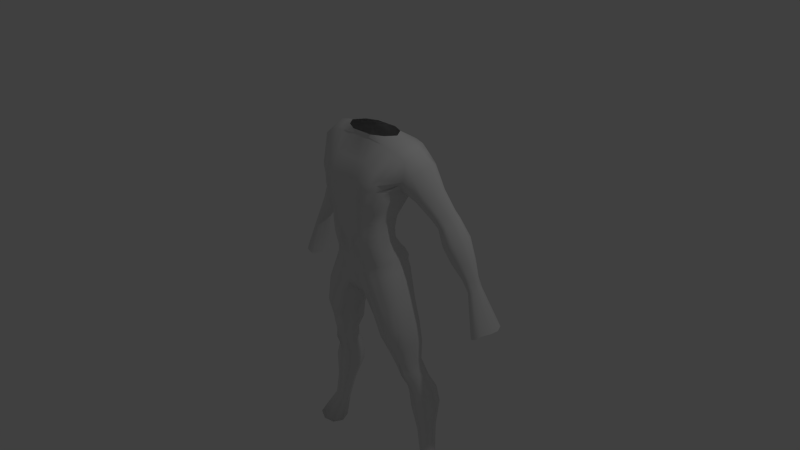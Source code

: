 # Source: basicshape.blend  (saved by Blender 2.69.0; exported with 4.5.12 LTS)
import bpy
from mathutils import Matrix  # noqa: F401  (used for matrix-valued properties, if any)

bpy.ops.wm.read_factory_settings(use_empty=True)
scene = bpy.context.scene
scene.name = 'Scene'

# ---- collections
col_collection_1 = bpy.data.collections.new('Collection 1'); scene.collection.children.link(col_collection_1)

# ---- world
world_world = bpy.data.worlds.new('World'); scene.world = world_world
world_world.color = (0.05088, 0.05088, 0.05088)
world_world.use_sun_shadow = False
world_world.sun_shadow_jitter_overblur = 0.0
world_world.cycles.sampling_method = 'MANUAL'
world_world.cycles.sample_map_resolution = 256

# ---- cameras
cam_camera = bpy.data.cameras.new('Camera')
cam_camera.clip_end = 100.0
cam_camera.lens = 35.0
cam_camera.sensor_width = 32.0
cam_camera.sensor_height = 18.0
cam_camera.ortho_scale = 7.314
cam_camera.dof.focus_distance = 0.0
cam_camera.dof.aperture_fstop = 128.0

# ---- lights
light_lamp = bpy.data.lights.new('Lamp', 'POINT')
light_lamp.transmission_factor = 0.0
light_lamp.cutoff_distance = 30.0
light_lamp.energy = 100.0
light_lamp.shadow_buffer_clip_start = 1.001
light_lamp.shadow_soft_size = 0.1
light_lamp.shadow_maximum_resolution = 0.006
light_lamp.use_absolute_resolution = True
light_lamp.cycles.use_multiple_importance_sampling = False

# ---- meshes
me_cylinder_003 = bpy.data.meshes.new('Cylinder.003')
me_cylinder_003.from_pydata([(0.8856, 0.2079, -2.852), (1.136, 0.1375, -3.201), (1.192, -8.5e-09, -3.188), (0.9553, 0.02682, -2.824), (0.8856, -0.004243, -2.852), (0.8124, 2.319e-09, -3.274), (1.002, 0.1945, -3.231), (0.9553, 0.1768, -2.824), (1.136, -0.1375, -3.201), (1.002, -0.1945, -3.231), (0.868, -0.1375, -3.262), (0.7871, 0.1018, -2.891), (0.868, 0.1375, -3.262), (0.816, 0.1768, -2.88), (0.816, 0.02682, -2.88), (0.9841, 0.1018, -2.813), (0.7699, 0.3631, -2.157), (0.9048, 0.3076, -2.112), (0.9655, 0.1764, -2.114), (0.7872, 0.2157, -1.699), (0.7699, -0.01578, -2.157), (0.6936, 0.2639, -1.729), (0.5613, 0.09941, -1.771), (0.635, 0.3076, -2.202), (0.6951, -0.06509, -1.805), (0.6001, 0.2157, -1.759), (0.7823, -0.01762, -1.691), (0.9048, 0.03971, -2.112), (0.5934, -0.01769, -1.749), (0.635, 0.03971, -2.202), (0.5791, 0.1737, -2.22), (0.8259, 0.09941, -1.686), (0.7156, -0.1131, -1.448), (0.5306, 0.1457, -1.52), (0.7409, -0.05199, -0.867), (0.6807, -0.2188, -0.9026), (0.4907, 0.01593, -1.536), (0.6269, 0.2182, -1.482), (0.3294, -0.05199, -1.11), (0.3897, 0.1569, -1.074), (0.5352, 0.2301, -0.9885), (0.6807, 0.1569, -0.9026), (0.7232, 0.1457, -1.444), (0.5249, -0.113, -1.526), (0.5352, -0.3111, -0.9885), (0.3897, -0.2609, -1.074), (0.763, 0.01593, -1.428), (0.6103, -0.1676, -1.407), (0.1156, 0.1554, 0.2327), (0.1156, -0.439, 0.2327), (0.1889, -0.4184, 0.2327), (0.3514, -0.3361, 0.2327), (0.4187, -0.1372, 0.2327), (0.0, 0.2198, -0.4387), (0.0, -2.44e-07, -0.5845), (0.0, -0.2799, -0.5483), (0.2515, 0.3232, -0.3337), (0.4402, 0.2275, -0.2007), (0.5183, -0.01248, -0.1456), (0.4402, -0.2433, -0.2007), (0.2515, -0.3389, -0.3337), (0.1299, -0.3212, -0.45), (0.08192, -2.449e-07, -0.596), (0.1664, 0.3322, -0.4043), (0.3514, 0.06157, 0.2327), (0.1889, 0.1439, 0.2327), (0.0, -0.3994, 0.2327), (0.0, 0.09592, 0.2327), (0.2051, 0.334, 1.005), (0.2051, -0.4388, 1.005), (0.3101, -0.4498, 1.005), (0.5377, -0.2901, 1.005), (0.5535, -0.03266, 0.9726), (0.5692, 0.2571, 1.018), (0.3101, 0.3559, 1.005), (0.0, -0.4333, 1.005), (0.0, 0.2996, 1.005), (0.3486, 0.3133, 1.516), (0.3486, -0.1422, 1.516), (0.4545, -0.1543, 1.499), (0.7721, -0.07593, 1.21), (0.947, 0.1067, -2.11), (0.747, 0.3624, 1.251), (0.4545, 0.3254, 1.499), (0.0, -0.1392, 1.546), (0.0, 0.2911, 1.546), (0.2973, 0.1838, -0.7565), (0.6746, -0.04991, -0.5444), (0.6024, -0.251, -0.5853), (0.2231, -0.04991, -0.9189), (0.282, -0.2836, -0.7756), (0.4282, -0.3343, -0.6839), (0.6024, 0.1512, -0.5853), (0.4282, 0.2345, -0.6839), (0.5634, -0.233, -1.246), (0.3758, -1.759e-05, -1.337), (0.7726, -1.76e-05, -1.144), (0.7145, 0.1647, -1.172), (0.5742, 0.233, -1.241), (0.4339, 0.1647, -1.309), (0.4302, -0.1643, -1.31), (0.7096, -0.1643, -1.175), (0.8889, 0.1737, -1.887), (0.8412, 0.3107, -1.904), (0.6108, 0.3107, -1.989), (0.6071, 0.03624, -1.991), (0.8385, 0.03627, -1.905), (0.7284, -0.02016, -1.946), (0.5631, 0.1737, -2.007), (0.726, 0.3675, -1.947), (0.8262, 0.0115, -2.504), (0.91, 0.04935, -2.469), (0.7078, 0.1407, -2.555), (0.7425, 0.04935, -2.54), (0.8262, 0.27, -2.504), (0.7425, 0.2321, -2.54), (0.91, 0.2321, -2.469), (0.9447, 0.1407, -2.454), (0.738, -0.06799, -1.577), (0.05177, 0.2697, -0.4215), (0.5686, -0.06799, -1.627), (0.04096, -2.444e-07, -0.5903), (0.06494, -0.3005, -0.4992), (0.5389, 0.04325, -1.639), (0.7785, 0.04325, -1.569), (0.6532, -0.1552, -1.606), (0.0578, -0.4013, 0.2327), (0.0578, 0.1268, 0.2327), (0.8341, 0.1743, 1.285), (0.404, 0.06355, 1.589), (0.4837, 0.07274, 1.576), (0.6634, 0.3752, 1.187), (0.3457, 0.4208, 1.265), (0.6952, -0.1277, 1.139), (0.3457, -0.3461, 1.265), (0.2299, -0.3248, 1.328), (0.2299, 0.415, 1.328), (0.0, -0.3195, 1.316), (0.0, 0.3807, 1.316), (0.7108, -0.1564, -0.8848), (0.5538, 0.1165, 0.9789), (0.5898, 0.3572, 1.109), (0.318, 0.3922, 1.1), (0.2136, 0.3761, 1.1), (0.0, 0.3417, 1.1), (0.0, -0.4263, 1.1), (0.2136, -0.4316, 1.1), (0.3486, -0.4327, 1.1), (0.6186, -0.1044, 1.073), (0.1014, 0.3313, 1.005), (0.1014, -0.436, 1.005), (0.1326, 0.2926, 1.546), (0.1326, -0.1407, 1.546), (0.114, -0.3222, 1.316), (0.114, 0.4123, 1.316), (0.1068, 0.3734, 1.1), (0.1068, -0.4289, 1.1), (0.9088, 0.006111, -2.843), (0.932, 0.01646, -2.833), (1.092, -0.1565, -3.211), (1.047, -0.1755, -3.221), (0.8598, 0.3261, -2.127), (0.8148, 0.3446, -2.142), (0.5837, -0.3014, -0.9599), (0.6322, -0.2763, -0.9313), (0.8148, 0.002713, -2.142), (0.8598, 0.02121, -2.127), (0.756, 0.2318, -1.709), (0.7248, 0.2479, -1.719), (0.7532, -0.03344, -1.729), (0.7242, -0.04927, -1.767), (0.6322, 0.1858, -0.9313), (0.5837, 0.2146, -0.9599), (0.932, 0.1872, -2.833), (0.9088, 0.1975, -2.843), (1.047, 0.1755, -3.221), (1.092, 0.1565, -3.211), (0.3773, 0.2594, -0.2451), (0.3144, 0.2913, -0.2894), (0.3144, -0.307, -0.2894), (0.3773, -0.2752, -0.2451), (0.659, 0.194, -1.469), (0.6911, 0.1699, -1.457), (0.2431, -0.391, 0.2327), (0.2973, -0.3635, 0.2327), (0.2973, 0.08902, 0.2327), (0.2431, 0.1165, 0.2327), (0.3877, -0.408, 1.005), (0.4653, -0.3553, 1.005), (0.4653, 0.2848, 1.005), (0.3877, 0.3203, 1.005), (0.5776, -0.1325, 1.475), (0.7007, -0.1107, 1.386), (0.7007, 0.2998, 1.386), (0.5776, 0.3126, 1.475), (0.6805, -0.1312, -1.434), (0.6454, -0.1494, -1.421), (0.5444, -0.2788, -0.6182), (0.4863, -0.3066, -0.651), (0.4863, 0.2067, -0.651), (0.5444, 0.179, -0.6182), (0.6609, -0.1872, -1.198), (0.6122, -0.2101, -1.222), (0.621, 0.2102, -1.218), (0.6678, 0.1875, -1.195), (0.8028, 0.3297, -1.918), (0.7644, 0.3486, -1.933), (0.8018, 0.01746, -1.919), (0.7651, -0.001348, -1.932), (0.8542, 0.2574, -2.492), (0.8821, 0.2447, -2.48), (0.8542, 0.02412, -2.492), (0.8821, 0.03673, -2.48), (0.7098, -0.09707, -1.587), (0.6815, -0.1262, -1.596), (0.7299, 0.1053, 1.463), (0.6068, 0.07238, 1.552), (0.4313, 0.3887, 1.218), (0.5169, 0.3565, 1.172), (0.5169, -0.3154, 1.172), (0.4313, -0.3307, 1.218), (0.4893, -0.3541, 1.1), (0.4189, -0.4009, 1.1), (0.4189, 0.3615, 1.1), (0.4893, 0.3307, 1.1), (0.8041, 0.0409, -1.689), (0.9697, 0.06432, -2.818), (1.164, -0.06875, -3.195), (0.7393, -0.04858, -1.438), (0.4792, -0.1279, -0.1732), (0.3851, -0.2367, 0.2327), (0.09911, -0.4307, 0.9608), (0.6385, -0.1505, -0.5649), (0.7411, -0.08218, -1.16), (0.8637, 0.105, -1.896), (0.9273, 0.09505, -2.461), (0.7582, -0.01237, -1.573), (0.7108, 0.05247, -0.8848), (0.4792, 0.1121, -0.1732), (0.7431, 0.0808, -1.436), (0.3851, -0.03784, 0.2327), (0.6385, 0.05065, -0.5649), (0.7436, 0.08235, -1.158), (0.4026, 0.2363, -0.04958), (0.3675, 0.1462, 0.09031), (0.4687, -0.002743, -0.009694), (0.4338, -0.07465, 0.1097), (0.4026, -0.2418, -0.04958), (0.3675, -0.2955, 0.09031), (0.2072, -0.3409, -0.1459), (0.1871, -0.3869, 0.04357), (0.1871, 0.2554, 0.04357), (0.2072, 0.3669, -0.1459), (0.1138, -0.3225, -0.2301), (0.114, -0.37, 0.002708), (0.0, -0.3528, -0.03182), (0.0, -0.2912, -0.3012), (0.0, 0.2437, -0.2219), (0.0, 0.1833, 0.006673), (0.1269, 0.2651, 0.01876), (0.1402, 0.3656, -0.197), (0.0459, -0.3069, -0.2656), (0.0506, -0.3614, -0.01455), (0.02531, 0.3104, -0.2095), (0.05701, 0.2342, 0.01272), (0.3375, 0.2912, -0.08168), (0.3074, 0.1944, 0.07473), (0.2723, 0.3371, -0.1138), (0.2472, 0.2249, 0.05915), (0.2723, -0.3078, -0.1138), (0.2472, -0.3564, 0.05915), (0.3375, -0.2748, -0.08168), (0.3074, -0.326, 0.07473), (0.4431, -0.1223, -0.02964), (0.4049, -0.1851, 0.09999), (0.4431, 0.1168, -0.02964), (0.4049, 0.03576, 0.09999), (0.5039, 0.1846, 0.8501), (0.4364, 0.13, 0.6958), (0.3818, 0.06454, 0.5414), (0.37, 0.03582, 0.387), (0.2168, 0.1115, 0.387), (0.2201, 0.1427, 0.5414), (0.2441, 0.2211, 0.6958), (0.286, 0.286, 0.8501), (0.5239, -0.09109, 0.8501), (0.4664, -0.1117, 0.6958), (0.4189, -0.1371, 0.5414), (0.4182, -0.1536, 0.387), (0.499, -0.3259, 0.8501), (0.4364, -0.3246, 0.6958), (0.3818, -0.3214, 0.5414), (0.37, -0.3341, 0.387), (0.286, -0.4682, 0.8501), (0.2441, -0.4445, 0.6958), (0.2201, -0.4168, 0.5414), (0.2168, -0.4186, 0.387), (0.1876, -0.4477, 0.8501), (0.1573, -0.4265, 0.6958), (0.1472, -0.4017, 0.5414), (0.1476, -0.4043, 0.387), (0.1476, 0.09713, 0.387), (0.1472, 0.1275, 0.5414), (0.1573, 0.203, 0.6958), (0.1876, 0.2656, 0.8501), (0.0, -0.4427, 0.8501), (0.0, -0.422, 0.6958), (0.0, -0.3979, 0.5414), (0.0, -0.4007, 0.387), (0.0, 0.06458, 0.387), (0.0, 0.09474, 0.5414), (0.0, 0.1696, 0.6958), (0.0, 0.2315, 0.8501), (0.08955, -0.4025, 0.387), (0.08259, -0.3998, 0.5414), (0.07711, -0.4242, 0.6958), (0.09343, -0.4452, 0.8501), (0.08955, 0.09534, 0.387), (0.08259, 0.1256, 0.5414), (0.07711, 0.2008, 0.6958), (0.09343, 0.263, 0.8501), (0.3189, 0.06105, 0.387), (0.3279, 0.09058, 0.5414), (0.3723, 0.1603, 0.6958), (0.4313, 0.2184, 0.8501), (0.2679, 0.08627, 0.387), (0.274, 0.1166, 0.5414), (0.3082, 0.1907, 0.6958), (0.3586, 0.2522, 0.8501), (0.2679, -0.3905, 0.387), (0.274, -0.385, 0.5414), (0.3082, -0.4045, 0.6958), (0.3586, -0.4208, 0.8501), (0.3189, -0.3623, 0.387), (0.3279, -0.3532, 0.5414), (0.3723, -0.3645, 0.6958), (0.4313, -0.3734, 0.8501), (0.3941, -0.2438, 0.387), (0.4004, -0.2293, 0.5414), (0.4514, -0.2181, 0.6958), (0.5139, -0.2085, 0.8501), (0.3941, -0.05888, 0.387), (0.4004, -0.03628, 0.5414), (0.4514, 0.009122, 0.6958), (0.5139, 0.04675, 0.8501), (0.0, -0.1362, 1.589), (0.8111, 0.03971, 1.263), (0.4691, -0.04079, 1.537), (0.3091, -0.0582, 1.589), (0.1495, -0.1388, 1.589), (0.5922, -0.03008, 1.513), (0.7153, -0.002731, 1.425), (0.3091, 0.2011, 1.589), (0.0, 0.2657, 1.589), (0.795, 0.2917, 1.271), (0.4691, 0.1991, 1.537), (0.1495, 0.2657, 1.589), (0.5922, 0.1925, 1.513), (0.7153, 0.2025, 1.425), (1.001, 0.1855, 0.6591), (1.001, 0.428, 0.6971), (1.079, 0.3309, 0.7071), (0.9415, 0.4314, 0.6544), (0.9511, 0.1569, 0.6382), (0.8194, 0.2582, 0.6073), (0.8738, 0.4178, 0.6388), (0.9123, 0.1628, 0.6027), (0.8595, 0.1865, 0.5975), (0.8139, 0.3393, 0.6195), (1.055, 0.2637, 0.6847), (1.041, 0.4013, 0.7258), (1.066, 0.2137, 0.5659), (1.066, 0.4608, 0.6016), (1.138, 0.3618, 0.6118), (1.018, 0.4646, 0.558), (1.033, 0.1823, 0.5434), (0.8998, 0.2876, 0.5099), (0.9524, 0.4505, 0.5421), (0.9768, 0.1903, 0.5053), (0.9397, 0.2145, 0.5), (0.8943, 0.3703, 0.5224), (1.118, 0.2932, 0.5889), (1.097, 0.433, 0.6309), (1.481, 0.2612, -0.1781), (1.466, 0.4206, -0.1557), (1.515, 0.3587, -0.1515), (1.462, 0.4158, -0.179), (1.45, 0.2494, -0.195), (1.362, 0.3109, -0.2076), (1.408, 0.4133, -0.188), (1.43, 0.2498, -0.2114), (1.401, 0.2649, -0.2139), (1.357, 0.3629, -0.1997), (1.506, 0.3154, -0.1648), (1.505, 0.3977, -0.1406), (1.679, 0.2142, -0.6865), (1.679, 0.5504, -0.7027), (1.76, 0.4208, -0.6622), (1.614, 0.5497, -0.7667), (1.641, 0.1648, -0.7261), (1.49, 0.2942, -0.7784), (1.545, 0.5205, -0.7794), (1.57, 0.1628, -0.7582), (1.53, 0.1937, -0.7719), (1.484, 0.4081, -0.784), (1.735, 0.323, -0.6743), (1.724, 0.5127, -0.6491), (0.9147, 0.3467, 0.9739), (0.9479, 0.2641, 0.9506), (0.9201, 0.1786, 0.9225), (0.6502, 0.2742, 0.8429), (0.7128, 0.3741, 0.8671), (0.6962, 0.07996, 0.8149), (0.6557, 0.1711, 0.8273), (0.7525, 0.04985, 0.8212), (0.8606, 0.08206, 0.8944), (0.813, 0.0504, 0.847), (0.7846, 0.3962, 0.8865), (0.8606, 0.3874, 0.9388), (1.369, 0.4243, 0.1836), (1.4, 0.3637, 0.1689), (1.369, 0.3111, 0.1513), (1.083, 0.3703, 0.1003), (1.147, 0.4318, 0.1154), (1.129, 0.2507, 0.08308), (1.088, 0.3068, 0.09072), (1.173, 0.2321, 0.08718), (1.307, 0.2475, 0.1337), (1.251, 0.2298, 0.1082), (1.221, 0.4385, 0.1277), (1.307, 0.4397, 0.1611), (1.25, 0.4508, 0.4312), (0.9756, 0.3838, 0.3105), (1.022, 0.2104, 0.2854), (1.065, 0.1834, 0.2914), (1.193, 0.2107, 0.3589), (1.282, 0.3743, 0.41), (1.253, 0.298, 0.3844), (1.039, 0.473, 0.3323), (0.9811, 0.2918, 0.2965), (1.141, 0.1862, 0.3284), (1.112, 0.4908, 0.3501), (1.193, 0.4846, 0.3985), (1.479, 0.3529, -0.02421), (1.461, 0.3144, -0.03675), (1.311, 0.4023, -0.06116), (1.26, 0.3109, -0.07899), (1.381, 0.247, -0.06359), (1.373, 0.4025, -0.05249), (1.412, 0.4083, -0.02931), (1.436, 0.4041, -0.01383), (1.254, 0.3573, -0.07198), (1.299, 0.2699, -0.08461), (1.334, 0.2564, -0.08185), (1.412, 0.2648, -0.04929), (0.3795, -0.4037, 0.9608), (0.4556, -0.3525, 0.9608), (0.529, -0.3014, 0.9608), (0.3033, -0.4548, 0.9608), (0.2001, -0.4334, 0.9608), (0.0, -0.4281, 0.9608), (0.3851, 0.1913, 0.02036), (0.4523, -0.0387, 0.04999), (0.3851, -0.2686, 0.02036), (0.1971, -0.3639, -0.05115), (0.1971, 0.3284, -0.05115), (0.1139, -0.3463, -0.1137), (0.0, -0.322, -0.1665), (0.0, 0.198, -0.1076), (0.1336, 0.3278, -0.08912), (0.04825, -0.3341, -0.1401), (0.03657, 0.2957, -0.09837), (0.3224, 0.2552, -0.003474), (0.2598, 0.2998, -0.02731), (0.2598, -0.3321, -0.02731), (0.3224, -0.3004, -0.003474), (0.424, -0.1537, 0.03517), (0.424, 0.07628, 0.03517), (0.2187, 0.3581, -0.2398), (0.0, -0.2856, -0.4248), (0.1533, 0.3571, -0.3007), (0.4108, 0.2203, -0.1251), (0.4903, -0.00761, -0.07766), (0.4108, -0.2426, -0.1251), (0.2187, -0.3399, -0.2398), (0.1219, -0.3219, -0.34), (0.0, 0.2318, -0.3303), (0.05542, -0.3037, -0.3824), (0.02811, 0.3121, -0.3155), (0.3467, 0.2836, -0.1634), (0.2827, 0.3289, -0.2016), (0.2827, -0.3074, -0.2016), (0.3467, -0.275, -0.1634), (0.4505, -0.1251, -0.1014), (0.4505, 0.1099, -0.1014), (1.033, 0.4444, 0.6493), (0.9795, 0.448, 0.6062), (1.001, 0.1696, 0.5908), (0.9446, 0.1765, 0.554), (0.8596, 0.2729, 0.5586), (0.8996, 0.2005, 0.5487), (0.9131, 0.4341, 0.5904), (0.8541, 0.3548, 0.571), (1.108, 0.3463, 0.6595), (1.069, 0.4172, 0.6784)], [], [(201, 101, 35, 164), (95, 100, 45, 38), (98, 99, 39, 40), (242, 237, 34, 96), (125, 47, 43, 120), (120, 43, 36, 123), (25, 22, 123), (93, 86, 63, 56), (232, 87, 58, 229), (86, 89, 62, 63), (241, 92, 57, 238), (197, 88, 59, 180), (89, 90, 61, 62), (19, 42, 124), (209, 114, 16, 162), (235, 117, 18, 81), (113, 110, 20, 29), (115, 112, 30, 23), (211, 165, 20, 110), (113, 29, 30, 112), (117, 116, 17, 18), (115, 23, 16, 114), (176, 1, 2, 227, 8, 159), (5, 11, 13, 12), (12, 13, 0, 6), (10, 14, 11, 5), (9, 4, 14, 10), (160, 157, 4, 9), (227, 226, 3, 8), (1, 7, 15, 2), (176, 173, 7, 1), (268, 251, 65, 186), (276, 244, 64, 240), (274, 246, 52, 230), (272, 248, 51, 184), (254, 250, 50, 49), (251, 259, 48, 65), (262, 254, 49, 126), (90, 91, 60, 61), (199, 93, 56, 178), (121, 122, 55, 54), (119, 121, 54, 53), (264, 258, 67, 127), (328, 284, 74, 190), (148, 71, 72), (456, 457, 71, 188), (459, 458, 70, 69), (284, 304, 68, 74), (231, 459, 69, 150), (320, 312, 76, 149), (132, 136, 77, 83), (154, 138, 85, 151), (102, 31, 225, 234), (33, 25, 123), (21, 25, 33, 37), (103, 19, 31, 102), (104, 25, 21, 109), (205, 167, 19, 103), (108, 105, 28, 22), (214, 196, 47, 125), (234, 225, 26, 106), (100, 94, 44, 45), (108, 22, 25, 104), (107, 24, 28, 105), (203, 98, 40, 172), (95, 38, 39, 99), (207, 106, 26, 169), (233, 139, 35, 101), (236, 124, 46, 228), (40, 39, 86, 93), (139, 34, 87, 232), (39, 38, 89, 86), (237, 41, 92, 241), (164, 35, 88, 197), (38, 45, 90, 89), (45, 44, 91, 90), (172, 40, 93, 199), (195, 32, 101, 201), (36, 43, 100, 95), (37, 33, 99, 98), (239, 242, 96, 46), (43, 47, 94, 100), (181, 37, 98, 203), (36, 95, 99, 33), (228, 233, 101, 32), (17, 103, 102, 18), (23, 104, 109, 16), (161, 205, 103, 17), (30, 29, 105, 108), (81, 234, 106, 27), (30, 108, 104, 23), (20, 107, 105, 29), (166, 27, 106, 207), (174, 0, 114, 209), (226, 15, 117, 235), (14, 4, 110, 113), (13, 11, 112, 115), (157, 211, 110, 4), (14, 113, 112, 11), (15, 7, 116, 117), (13, 115, 114, 0), (24, 125, 120, 28), (28, 120, 123, 22), (36, 33, 123), (46, 124, 42, 239), (168, 21, 37, 181), (31, 19, 124), (170, 214, 125, 24), (225, 31, 124, 236), (255, 262, 126, 66), (351, 346, 128, 215), (347, 348, 78, 79), (111, 235, 81, 27), (349, 152, 78, 348), (355, 352, 129, 130), (358, 354, 82, 193), (143, 136, 132, 142), (336, 289, 457, 456), (155, 154, 136, 143), (248, 274, 230, 51), (217, 132, 83, 194), (2, 15, 226, 227), (156, 146, 135, 153), (152, 153, 135, 78), (78, 135, 134, 79), (146, 147, 134, 135), (221, 148, 133, 219), (192, 219, 133, 80), (224, 218, 131, 141), (68, 143, 142, 74), (149, 155, 143, 68), (148, 72, 412, 414), (150, 69, 146, 156), (69, 70, 147, 146), (188, 71, 148, 221), (189, 224, 141, 73), (88, 232, 229, 59), (62, 61, 122, 121), (63, 62, 121, 119), (259, 264, 127, 48), (460, 231, 150, 75), (304, 320, 149, 68), (136, 154, 151, 77), (345, 84, 152, 349), (144, 138, 154, 155), (145, 156, 153, 137), (84, 137, 153, 152), (76, 144, 155, 149), (75, 150, 156, 145), (94, 202, 163, 44), (202, 201, 164, 163), (91, 198, 179, 60), (198, 197, 180, 179), (116, 210, 161, 17), (210, 209, 162, 161), (111, 27, 166, 212), (212, 166, 165, 211), (6, 175, 160, 9, 10, 5, 12), (175, 176, 159, 160), (8, 3, 158, 159), (159, 158, 157, 160), (6, 0, 174, 175), (175, 174, 173, 176), (244, 266, 185, 64), (266, 268, 186, 185), (250, 270, 183, 50), (270, 272, 184, 183), (92, 200, 177, 57), (200, 199, 178, 177), (277, 324, 189, 73), (324, 328, 190, 189), (458, 455, 187, 70), (455, 456, 188, 187), (109, 21, 168, 206), (206, 168, 167, 205), (118, 32, 195, 213), (213, 195, 196, 214), (97, 204, 171, 41), (204, 203, 172, 171), (107, 208, 170, 24), (208, 207, 169, 170), (44, 163, 198, 91), (163, 164, 197, 198), (41, 171, 200, 92), (171, 172, 199, 200), (47, 196, 202, 94), (196, 195, 201, 202), (42, 182, 204, 97), (182, 181, 203, 204), (16, 109, 206, 162), (162, 206, 205, 161), (20, 165, 208, 107), (165, 166, 207, 208), (7, 173, 210, 116), (173, 174, 209, 210), (3, 111, 212, 158), (158, 212, 211, 157), (19, 167, 182, 42), (167, 168, 181, 182), (26, 118, 213, 169), (169, 213, 214, 170), (347, 350, 216, 130), (350, 351, 215, 216), (355, 357, 194, 83), (357, 358, 193, 194), (131, 218, 193, 82), (218, 217, 194, 193), (147, 222, 220, 134), (222, 221, 219, 220), (79, 134, 220, 191), (191, 220, 219, 192), (142, 132, 217, 223), (223, 217, 218, 224), (70, 187, 222, 147), (187, 188, 221, 222), (74, 142, 223, 190), (190, 223, 224, 189), (96, 34, 139, 233), (118, 236, 228, 32), (35, 139, 232, 88), (46, 96, 233, 228), (18, 102, 234, 81), (3, 226, 235, 111), (26, 225, 236, 118), (97, 41, 237, 242), (87, 241, 238, 58), (246, 276, 240, 52), (72, 140, 413, 412), (34, 237, 241, 87), (42, 97, 242, 239), (340, 285, 72, 71, 457, 289), (490, 478, 252, 267), (473, 465, 251, 268), (494, 481, 243, 275), (477, 461, 244, 276), (493, 482, 245, 273), (476, 462, 246, 274), (492, 483, 247, 271), (475, 463, 248, 272), (485, 484, 249, 253), (466, 464, 250, 254), (478, 480, 260, 252), (465, 469, 259, 251), (487, 485, 253, 261), (470, 466, 254, 262), (488, 486, 257, 263), (471, 468, 258, 264), (479, 487, 261, 256), (467, 470, 262, 255), (483, 493, 273, 247), (463, 476, 274, 248), (480, 488, 263, 260), (469, 471, 264, 259), (481, 489, 265, 243), (461, 472, 266, 244), (489, 490, 267, 265), (472, 473, 268, 266), (484, 491, 269, 249), (464, 474, 270, 250), (491, 492, 271, 269), (474, 475, 272, 270), (482, 494, 275, 245), (462, 477, 276, 246), (186, 65, 281, 325), (325, 281, 282, 326), (326, 282, 283, 327), (327, 283, 284, 328), (240, 64, 280, 341), (341, 280, 279, 342), (342, 279, 278, 343), (343, 278, 277, 344), (230, 52, 288, 337), (337, 288, 287, 338), (338, 287, 286, 339), (339, 286, 285, 340), (184, 51, 292, 333), (333, 292, 291, 334), (334, 291, 290, 335), (335, 290, 289, 336), (49, 50, 296, 300), (300, 296, 295, 299), (299, 295, 294, 298), (298, 294, 293, 297), (65, 48, 301, 281), (281, 301, 302, 282), (282, 302, 303, 283), (283, 303, 304, 284), (126, 49, 300, 313), (313, 300, 299, 314), (314, 299, 298, 315), (315, 298, 297, 316), (127, 67, 309, 317), (317, 309, 310, 318), (318, 310, 311, 319), (319, 311, 312, 320), (51, 230, 337, 292), (292, 337, 338, 291), (291, 338, 339, 290), (290, 339, 340, 289), (66, 126, 313, 308), (308, 313, 314, 307), (307, 314, 315, 306), (306, 315, 316, 305), (48, 127, 317, 301), (301, 317, 318, 302), (302, 318, 319, 303), (303, 319, 320, 304), (64, 185, 321, 280), (280, 321, 322, 279), (279, 322, 323, 278), (278, 323, 324, 277), (185, 186, 325, 321), (321, 325, 326, 322), (322, 326, 327, 323), (323, 327, 328, 324), (50, 183, 329, 296), (296, 329, 330, 295), (295, 330, 331, 294), (294, 331, 332, 293), (183, 184, 333, 329), (329, 333, 334, 330), (330, 334, 335, 331), (331, 335, 336, 332), (52, 240, 341, 288), (288, 341, 342, 287), (287, 342, 343, 286), (286, 343, 344, 285), (192, 80, 346, 351), (130, 129, 348, 347), (79, 191, 350, 347), (191, 192, 351, 350), (151, 356, 352, 77), (83, 77, 352, 355), (215, 128, 354, 358), (85, 353, 356, 151), (130, 216, 357, 355), (216, 215, 358, 357), (407, 408, 361, 370), (408, 409, 369, 361), (410, 411, 365, 368), (412, 413, 364, 367), (414, 412, 367, 366), (413, 410, 368, 364), (415, 416, 363, 359), (416, 414, 366, 363), (411, 417, 362, 365), (417, 418, 360, 362), (418, 407, 370, 360), (409, 415, 359, 369), (504, 503, 373, 382), (502, 501, 377, 380), (500, 499, 376, 379), (498, 500, 379, 378), (499, 502, 380, 376), (497, 498, 378, 375), (501, 496, 374, 377), (496, 495, 372, 374), (495, 504, 382, 372), (450, 443, 385, 394), (443, 444, 393, 385), (451, 445, 389, 392), (452, 446, 388, 391), (453, 452, 391, 390), (446, 451, 392, 388), (454, 447, 387, 383), (447, 453, 390, 387), (445, 448, 386, 389), (448, 449, 384, 386), (449, 450, 394, 384), (444, 454, 383, 393), (394, 385, 397, 406), (385, 393, 405, 397), (392, 389, 401, 404), (391, 388, 400, 403), (390, 391, 403, 402), (388, 392, 404, 400), (383, 387, 399, 395), (387, 390, 402, 399), (389, 386, 398, 401), (386, 384, 396, 398), (384, 394, 406, 396), (393, 383, 395, 405), (354, 128, 408, 407), (128, 346, 409, 408), (140, 73, 410, 413), (73, 141, 411, 410), (80, 133, 416, 415), (133, 148, 414, 416), (141, 131, 417, 411), (131, 82, 418, 417), (82, 354, 407, 418), (346, 80, 415, 409), (431, 436, 420, 419), (436, 437, 421, 420), (432, 438, 423, 422), (433, 439, 425, 424), (434, 433, 424, 426), (439, 432, 422, 425), (435, 440, 428, 427), (440, 434, 426, 428), (438, 441, 429, 423), (441, 442, 430, 429), (442, 431, 419, 430), (437, 435, 427, 421), (382, 373, 436, 431), (373, 381, 437, 436), (380, 377, 438, 432), (379, 376, 439, 433), (378, 379, 433, 434), (376, 380, 432, 439), (371, 375, 440, 435), (375, 378, 434, 440), (377, 374, 441, 438), (374, 372, 442, 441), (372, 382, 431, 442), (381, 371, 435, 437), (419, 420, 443, 450), (420, 421, 444, 443), (422, 423, 445, 451), (424, 425, 446, 452), (426, 424, 452, 453), (425, 422, 451, 446), (427, 428, 447, 454), (428, 426, 453, 447), (423, 429, 448, 445), (429, 430, 449, 448), (430, 419, 450, 449), (421, 427, 454, 444), (344, 277, 73, 140), (285, 344, 140, 72), (297, 293, 458, 459), (316, 297, 459, 231), (305, 316, 231, 460), (293, 332, 455, 458), (332, 336, 456, 455), (267, 252, 465, 473), (275, 243, 461, 477), (273, 245, 462, 476), (271, 247, 463, 475), (253, 249, 464, 466), (252, 260, 469, 465), (261, 253, 466, 470), (263, 257, 468, 471), (256, 261, 470, 467), (247, 273, 476, 463), (260, 263, 471, 469), (243, 265, 472, 461), (265, 267, 473, 472), (249, 269, 474, 464), (269, 271, 475, 474), (245, 275, 477, 462), (178, 56, 478, 490), (238, 57, 481, 494), (229, 58, 482, 493), (180, 59, 483, 492), (61, 60, 484, 485), (56, 63, 480, 478), (122, 61, 485, 487), (119, 53, 486, 488), (55, 122, 487, 479), (59, 229, 493, 483), (63, 119, 488, 480), (57, 177, 489, 481), (177, 178, 490, 489), (60, 179, 491, 484), (179, 180, 492, 491), (58, 238, 494, 482), (360, 370, 504, 495), (362, 360, 495, 496), (365, 362, 496, 501), (363, 366, 498, 497), (364, 368, 502, 499), (366, 367, 500, 498), (367, 364, 499, 500), (368, 365, 501, 502), (370, 361, 503, 504), (363, 497, 359), (375, 371, 497), (497, 371, 359), (361, 369, 503), (373, 503, 381), (503, 369, 381), (359, 371, 381, 369)])
me_cylinder_003.polygons.foreach_set('use_smooth', [True] * 483)
me_cylinder_003.use_remesh_preserve_volume = False
me_cylinder_003.use_remesh_preserve_attributes = False
me_cylinder_003.use_mirror_vertex_groups = False
me_cylinder_003.update()

# ---- objects
ob_cylinder = bpy.data.objects.new('Cylinder', me_cylinder_003)
ob_lamp = bpy.data.objects.new('Lamp', light_lamp)
ob_camera = bpy.data.objects.new('Camera', cam_camera)

# ---- transforms, parenting, visibility, modifiers, constraints
ob_cylinder.location = (0.003166, 1.612e-08, 0.1216)
ob_cylinder.lineart.crease_threshold = 0.0
_m = ob_cylinder.modifiers.new('Mirror', 'MIRROR')
_m.use_clip = True
ob_lamp.location = (4.076, 1.005, 5.904)
ob_lamp.rotation_euler = (0.6503, 0.05522, 1.866)
ob_lamp.lock_rotations_4d = False
ob_lamp.empty_display_type = 'ARROWS'
ob_lamp.color = (0.0, 0.0, 0.0, 0.0)
ob_lamp.lineart.crease_threshold = 0.0
ob_camera.location = (7.481, -6.508, 5.344)
ob_camera.rotation_euler = (1.109, 0.01082, 0.8149)
ob_camera.lock_rotations_4d = False
ob_camera.empty_display_type = 'ARROWS'
ob_camera.color = (0.0, 0.0, 0.0, 0.0)
ob_camera.display_type = 'WIRE'
ob_camera.lineart.crease_threshold = 0.0

# ---- collection membership
col_collection_1.objects.link(ob_cylinder)
col_collection_1.objects.link(ob_lamp)
col_collection_1.objects.link(ob_camera)

# ---- scene / render settings (as saved in the file)
scene.camera = ob_camera
scene.frame_start = 1; scene.frame_end = 250; scene.frame_set(1)
scene.render.engine = 'BLENDER_EEVEE_NEXT'
scene.render.image_settings.compression = 90
scene.render.resolution_percentage = 50
scene.render.dither_intensity = 0.0
scene.cycles.use_denoising = False
scene.cycles.samples = 10
scene.cycles.sampling_pattern = 'TABULATED_SOBOL'
scene.cycles.light_sampling_threshold = 0.0
scene.cycles.use_adaptive_sampling = False
scene.cycles.use_light_tree = False
scene.cycles.blur_glossy = 0.0
scene.cycles.volume_bounces = 1
scene.cycles.pixel_filter_type = 'GAUSSIAN'
scene.cycles.sample_clamp_indirect = 0.0
scene.view_settings.view_transform = 'Standard'
bpy.context.view_layer.update()
